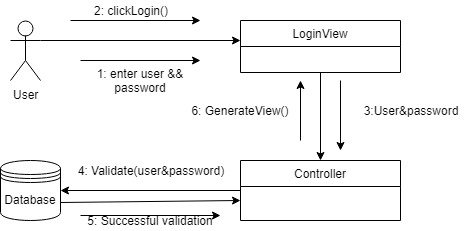

The diagram above was exported from draw.io. Its source (the exported page's mxGraphModel, read from the mxfile embedded in the PNG):
<mxGraphModel dx="1394" dy="747" grid="1" gridSize="10" guides="1" tooltips="1" connect="1" arrows="1" fold="1" page="1" pageScale="1" pageWidth="1654" pageHeight="2336" math="0" shadow="0">
  <root>
    <mxCell id="0" />
    <mxCell id="1" parent="0" />
    <mxCell id="_04ZWQgQycDgeU3S589m-2" value="User" style="shape=umlActor;verticalLabelPosition=bottom;labelBackgroundColor=#ffffff;verticalAlign=top;html=1;outlineConnect=0;" vertex="1" parent="1">
      <mxGeometry x="410" y="200" width="30" height="60" as="geometry" />
    </mxCell>
    <mxCell id="_04ZWQgQycDgeU3S589m-3" value="" style="endArrow=classic;html=1;exitX=1;exitY=0.3333333333333333;exitDx=0;exitDy=0;exitPerimeter=0;" edge="1" parent="1" source="_04ZWQgQycDgeU3S589m-2">
      <mxGeometry width="50" height="50" relative="1" as="geometry">
        <mxPoint x="410" y="350" as="sourcePoint" />
        <mxPoint x="640" y="220" as="targetPoint" />
      </mxGeometry>
    </mxCell>
    <mxCell id="_04ZWQgQycDgeU3S589m-5" value="LoginView" style="swimlane;fontStyle=0;childLayout=stackLayout;horizontal=1;startSize=26;fillColor=none;horizontalStack=0;resizeParent=1;resizeParentMax=0;resizeLast=0;collapsible=1;marginBottom=0;" vertex="1" parent="1">
      <mxGeometry x="640" y="200" width="160" height="52" as="geometry" />
    </mxCell>
    <mxCell id="_04ZWQgQycDgeU3S589m-9" value="Controller" style="swimlane;fontStyle=0;childLayout=stackLayout;horizontal=1;startSize=26;fillColor=none;horizontalStack=0;resizeParent=1;resizeParentMax=0;resizeLast=0;collapsible=1;marginBottom=0;" vertex="1" parent="1">
      <mxGeometry x="640" y="340" width="160" height="60" as="geometry" />
    </mxCell>
    <mxCell id="_04ZWQgQycDgeU3S589m-13" value="Database" style="shape=datastore;whiteSpace=wrap;html=1;" vertex="1" parent="1">
      <mxGeometry x="400" y="340" width="60" height="60" as="geometry" />
    </mxCell>
    <mxCell id="_04ZWQgQycDgeU3S589m-14" value="" style="endArrow=classic;html=1;exitX=0.5;exitY=1;exitDx=0;exitDy=0;entryX=0.5;entryY=0;entryDx=0;entryDy=0;" edge="1" parent="1" source="_04ZWQgQycDgeU3S589m-5" target="_04ZWQgQycDgeU3S589m-9">
      <mxGeometry width="50" height="50" relative="1" as="geometry">
        <mxPoint x="400" y="470" as="sourcePoint" />
        <mxPoint x="450" y="420" as="targetPoint" />
      </mxGeometry>
    </mxCell>
    <mxCell id="_04ZWQgQycDgeU3S589m-15" value="" style="endArrow=classic;html=1;exitX=0;exitY=0.5;exitDx=0;exitDy=0;entryX=1;entryY=0.5;entryDx=0;entryDy=0;" edge="1" parent="1" source="_04ZWQgQycDgeU3S589m-9" target="_04ZWQgQycDgeU3S589m-13">
      <mxGeometry width="50" height="50" relative="1" as="geometry">
        <mxPoint x="400" y="470" as="sourcePoint" />
        <mxPoint x="450" y="420" as="targetPoint" />
      </mxGeometry>
    </mxCell>
    <mxCell id="_04ZWQgQycDgeU3S589m-16" value="" style="endArrow=classic;html=1;" edge="1" parent="1">
      <mxGeometry width="50" height="50" relative="1" as="geometry">
        <mxPoint x="470" y="200" as="sourcePoint" />
        <mxPoint x="600" y="200" as="targetPoint" />
      </mxGeometry>
    </mxCell>
    <mxCell id="_04ZWQgQycDgeU3S589m-19" value="2: clickLogin()" style="text;html=1;strokeColor=none;fillColor=none;align=center;verticalAlign=middle;whiteSpace=wrap;rounded=0;" vertex="1" parent="1">
      <mxGeometry x="480" y="180" width="100" height="20" as="geometry" />
    </mxCell>
    <mxCell id="_04ZWQgQycDgeU3S589m-20" value="" style="endArrow=classic;html=1;" edge="1" parent="1">
      <mxGeometry width="50" height="50" relative="1" as="geometry">
        <mxPoint x="480" y="240" as="sourcePoint" />
        <mxPoint x="600" y="240" as="targetPoint" />
      </mxGeometry>
    </mxCell>
    <mxCell id="_04ZWQgQycDgeU3S589m-21" value="1: enter user &amp;amp;&amp;amp; password" style="text;html=1;strokeColor=none;fillColor=none;align=center;verticalAlign=middle;whiteSpace=wrap;rounded=0;" vertex="1" parent="1">
      <mxGeometry x="490" y="250" width="100" height="20" as="geometry" />
    </mxCell>
    <mxCell id="_04ZWQgQycDgeU3S589m-22" value="" style="endArrow=classic;html=1;exitX=1;exitY=0.7;exitDx=0;exitDy=0;" edge="1" parent="1" source="_04ZWQgQycDgeU3S589m-13">
      <mxGeometry width="50" height="50" relative="1" as="geometry">
        <mxPoint x="400" y="470" as="sourcePoint" />
        <mxPoint x="640" y="380" as="targetPoint" />
      </mxGeometry>
    </mxCell>
    <mxCell id="_04ZWQgQycDgeU3S589m-24" value="" style="endArrow=classic;html=1;" edge="1" parent="1">
      <mxGeometry width="50" height="50" relative="1" as="geometry">
        <mxPoint x="740" y="260" as="sourcePoint" />
        <mxPoint x="740" y="330" as="targetPoint" />
      </mxGeometry>
    </mxCell>
    <mxCell id="_04ZWQgQycDgeU3S589m-25" value="4: Validate(user&amp;amp;password)" style="text;html=1;strokeColor=none;fillColor=none;align=center;verticalAlign=middle;whiteSpace=wrap;rounded=0;" vertex="1" parent="1">
      <mxGeometry x="470" y="340" width="160" height="20" as="geometry" />
    </mxCell>
    <mxCell id="_04ZWQgQycDgeU3S589m-27" value="5: Successful validation" style="text;html=1;strokeColor=none;fillColor=none;align=center;verticalAlign=middle;whiteSpace=wrap;rounded=0;" vertex="1" parent="1">
      <mxGeometry x="480" y="390" width="140" height="20" as="geometry" />
    </mxCell>
    <mxCell id="_04ZWQgQycDgeU3S589m-28" value="" style="endArrow=classic;html=1;exitX=0;exitY=0.25;exitDx=0;exitDy=0;" edge="1" parent="1" source="_04ZWQgQycDgeU3S589m-27">
      <mxGeometry width="50" height="50" relative="1" as="geometry">
        <mxPoint x="400" y="480" as="sourcePoint" />
        <mxPoint x="620" y="395" as="targetPoint" />
      </mxGeometry>
    </mxCell>
    <mxCell id="_04ZWQgQycDgeU3S589m-31" value="3:User&amp;amp;password" style="text;html=1;strokeColor=none;fillColor=none;align=center;verticalAlign=middle;whiteSpace=wrap;rounded=0;" vertex="1" parent="1">
      <mxGeometry x="750" y="280" width="120" height="20" as="geometry" />
    </mxCell>
    <mxCell id="_04ZWQgQycDgeU3S589m-32" value="6: GenerateView()" style="text;html=1;strokeColor=none;fillColor=none;align=center;verticalAlign=middle;whiteSpace=wrap;rounded=0;" vertex="1" parent="1">
      <mxGeometry x="585" y="280" width="110" height="20" as="geometry" />
    </mxCell>
    <mxCell id="_04ZWQgQycDgeU3S589m-33" value="" style="endArrow=classic;html=1;" edge="1" parent="1">
      <mxGeometry width="50" height="50" relative="1" as="geometry">
        <mxPoint x="700" y="320" as="sourcePoint" />
        <mxPoint x="700" y="260" as="targetPoint" />
      </mxGeometry>
    </mxCell>
  </root>
</mxGraphModel>